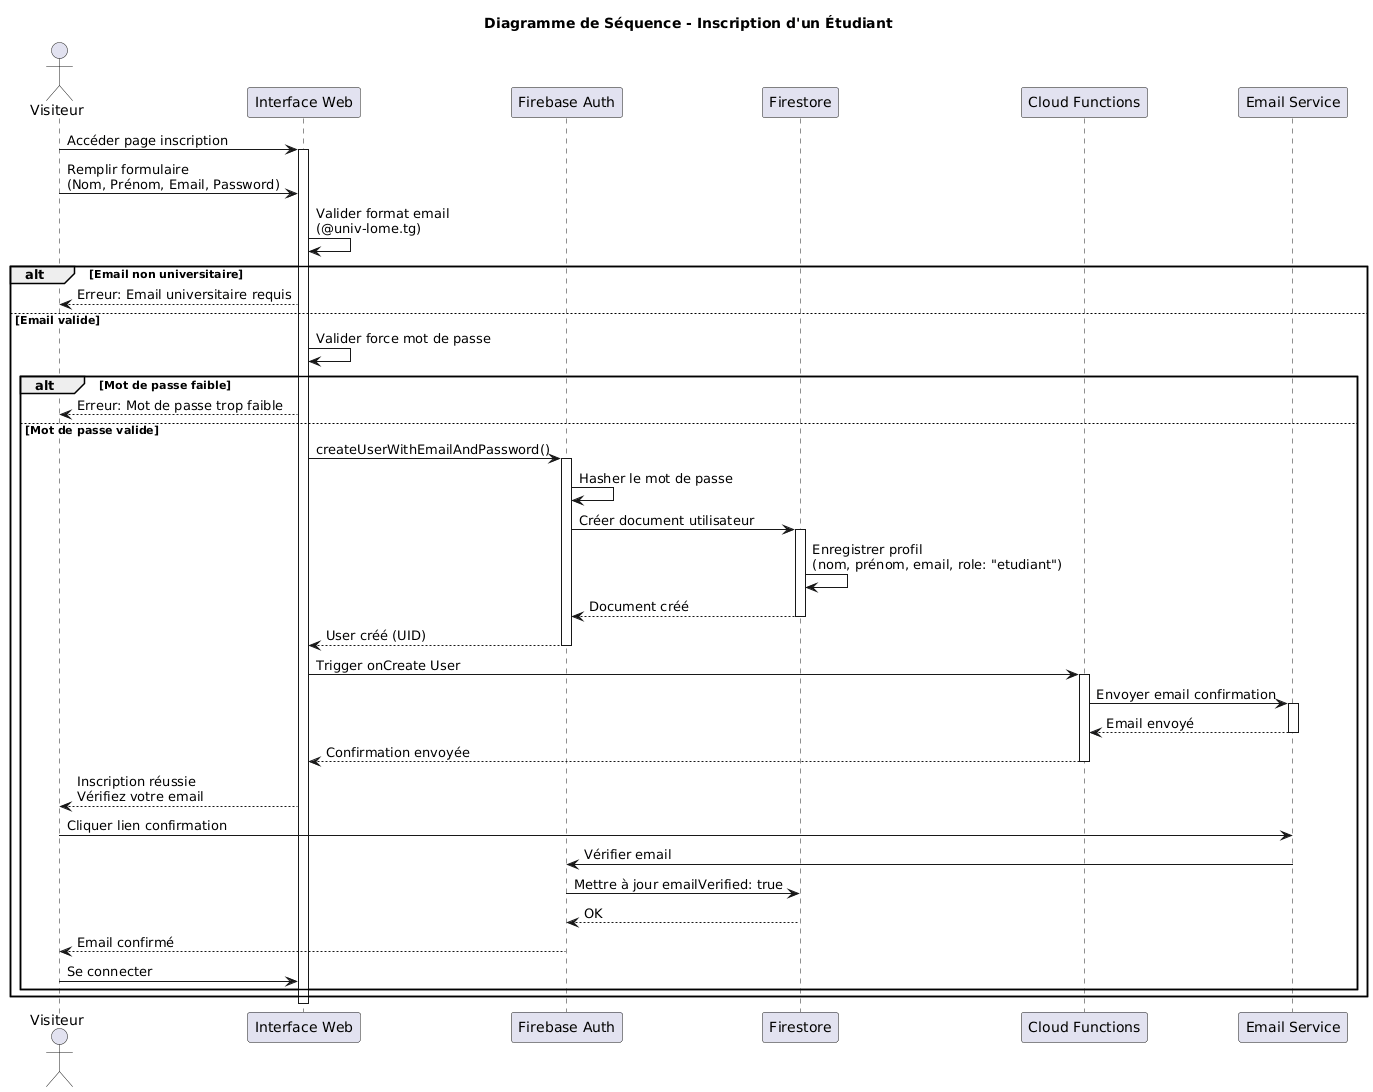

The diagram above was rendered by PlantUML. Its source (embedded in the PNG):
@startuml
title Diagramme de Séquence - Inscription d'un Étudiant

actor "Visiteur" as visiteur
participant "Interface Web" as ui
participant "Firebase Auth" as auth
participant "Firestore" as db
participant "Cloud Functions" as functions
participant "Email Service" as email

visiteur -> ui: Accéder page inscription
activate ui

visiteur -> ui: Remplir formulaire\n(Nom, Prénom, Email, Password)
ui -> ui: Valider format email\n(@univ-lome.tg)

alt Email non universitaire
  ui --> visiteur: Erreur: Email universitaire requis
else Email valide
  ui -> ui: Valider force mot de passe
  
  alt Mot de passe faible
    ui --> visiteur: Erreur: Mot de passe trop faible
  else Mot de passe valide
    ui -> auth: createUserWithEmailAndPassword()
    activate auth
    
    auth -> auth: Hasher le mot de passe
    auth -> db: Créer document utilisateur
    activate db
    
    db -> db: Enregistrer profil\n(nom, prénom, email, role: "etudiant")
    db --> auth: Document créé
    deactivate db
    
    auth --> ui: User créé (UID)
    deactivate auth
    
    ui -> functions: Trigger onCreate User
    activate functions
    
    functions -> email: Envoyer email confirmation
    activate email
    email --> functions: Email envoyé
    deactivate email
    
    functions --> ui: Confirmation envoyée
    deactivate functions
    
    ui --> visiteur: Inscription réussie\nVérifiez votre email
    
    visiteur -> email: Cliquer lien confirmation
    email -> auth: Vérifier email
    auth -> db: Mettre à jour emailVerified: true
    db --> auth: OK
    auth --> visiteur: Email confirmé
    
    visiteur -> ui: Se connecter
  end
end

deactivate ui
@enduml